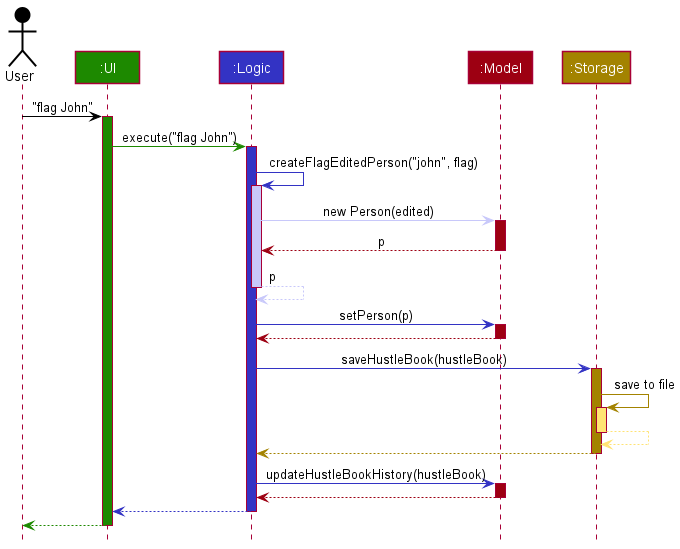

The diagram above was rendered by PlantUML. Its source (embedded in the PNG):
@startuml
'https://plantuml.com/sequence-diagram

!include style.puml

Actor User as user USER_COLOR
Participant ":UI" as ui UI_COLOR
Participant ":Logic" as logic LOGIC_COLOR
Participant ":Model" as model MODEL_COLOR
Participant ":Storage" as storage STORAGE_COLOR

user -[USER_COLOR]> ui : "flag John"
activate ui UI_COLOR

ui -[UI_COLOR]> logic : execute("flag John")
activate logic LOGIC_COLOR

logic -[LOGIC_COLOR]> logic : createFlagEditedPerson("john", flag)
activate logic LOGIC_COLOR_T1

logic -[LOGIC_COLOR_T1]> model : new Person(edited)
activate model MODEL_COLOR

model -[MODEL_COLOR]-> logic : p
deactivate

logic -[LOGIC_COLOR_T1]-> logic : p
deactivate

logic -[LOGIC_COLOR]> model : setPerson(p)
activate model MODEL_COLOR

model -[MODEL_COLOR]-> logic
deactivate

logic -[LOGIC_COLOR]> storage : saveHustleBook(hustleBook)
activate storage STORAGE_COLOR

storage -[STORAGE_COLOR]> storage : save to file
activate storage STORAGE_COLOR_T1

storage -[STORAGE_COLOR_T1]-> storage
deactivate

storage -[STORAGE_COLOR]-> logic
deactivate

logic -[LOGIC_COLOR]> model : updateHustleBookHistory(hustleBook)
activate model MODEL_COLOR

model -[MODEL_COLOR]-> logic
deactivate

logic -[LOGIC_COLOR]-> ui
deactivate

ui -[UI_COLOR]-> user
deactivate


@enduml